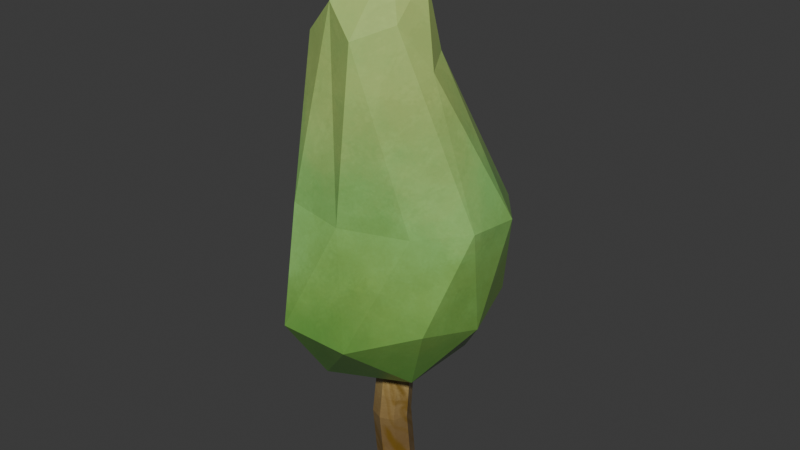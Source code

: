 # Source: Tree_1.blend  (saved by Blender 5.2.44; exported with 4.5.12 LTS)
import bpy
from mathutils import Matrix  # noqa: F401  (used for matrix-valued properties, if any)

bpy.ops.wm.read_factory_settings(use_empty=True)
scene = bpy.context.scene
scene.name = 'Scene'

# ---- collections
col_collection = bpy.data.collections.new('Collection'); scene.collection.children.link(col_collection)

# ---- images (referenced by path relative to the original .blend; pixels are not part of the script)
import os
ASSET_DIR = os.environ.get("B2B_ASSET_DIR", "")  # directory of the original .blend (textures are referenced by path, not embedded)
HERE = os.path.dirname(os.path.abspath(__file__))  # packed textures are extracted next to this script under _unpacked/

def load_image(name, relpath, width, height, colorspace="sRGB"):
    """Load a texture the original file referenced (path relative to the .blend, or extracted next to this script)."""
    p = next((c for c in (os.path.join(HERE, relpath), os.path.join(ASSET_DIR, relpath)) if relpath and os.path.exists(c)), "")
    if p:
        img = bpy.data.images.load(p, check_existing=True)
        img.name = name
    else:  # same state as the original file: an image datablock whose file is absent (Cycles renders it pink)
        img = bpy.data.images.new(name, width, height)
        img.source = "FILE"
        img.filepath = "//" + (relpath or name)
    img.colorspace_settings.name = colorspace
    return img
img_leaves_displacement_png = load_image('Leaves_Displacement.png', '_unpacked/Leaves_Displacement.33c13357.png', 1024, 1024, 'Non-Color')
img_leaves_basecolor_png = load_image('Leaves_BaseColor.png', '_unpacked/Leaves_BaseColor.c4e1aca8.png', 1024, 1024, 'sRGB')
img_leaves_metallic_png = load_image('Leaves_Metallic.png', '_unpacked/Leaves_Metallic.d65940a8.png', 1024, 1024, 'Non-Color')
img_leaves_roughness_png = load_image('Leaves_Roughness.png', '_unpacked/Leaves_Roughness.53b363dc.png', 1024, 1024, 'Non-Color')
img_leaves_normal_png = load_image('Leaves_Normal.png', '_unpacked/Leaves_Normal.d54973ae.png', 1024, 1024, 'Non-Color')
img_leaves_emission_png = load_image('Leaves_Emission.png', '_unpacked/Leaves_Emission.d65940a8.png', 1024, 1024, 'sRGB')
img_leaves_alpha_png = load_image('Leaves_Alpha.png', '_unpacked/Leaves_Alpha.90e8e3a8.png', 1024, 1024, 'Non-Color')
img_wood_displacement_png = load_image('Wood_Displacement.png', '_unpacked/Wood_Displacement.33c13357.png', 1024, 1024, 'Non-Color')
img_wood_basecolor_png = load_image('Wood_BaseColor.png', '_unpacked/Wood_BaseColor.c59a8d76.png', 1024, 1024, 'sRGB')
img_wood_metallic_png = load_image('Wood_Metallic.png', '_unpacked/Wood_Metallic.d65940a8.png', 1024, 1024, 'Non-Color')
img_wood_roughness_png = load_image('Wood_Roughness.png', '_unpacked/Wood_Roughness.53b363dc.png', 1024, 1024, 'Non-Color')
img_wood_normal_png = load_image('Wood_Normal.png', '_unpacked/Wood_Normal.1876148d.png', 1024, 1024, 'Non-Color')
img_wood_emission_png = load_image('Wood_Emission.png', '_unpacked/Wood_Emission.d65940a8.png', 1024, 1024, 'sRGB')
img_wood_alpha_png = load_image('Wood_Alpha.png', '_unpacked/Wood_Alpha.90e8e3a8.png', 1024, 1024, 'Non-Color')

# ---- materials (node trees are filled in below, after node groups)
mat_leaves = bpy.data.materials.new('Leaves')
mat_wood = bpy.data.materials.new('Wood')

# ---- material node trees
mat_leaves.use_nodes = True; mat_leaves.node_tree.nodes.clear()
_N = mat_leaves.node_tree.nodes; _L = mat_leaves.node_tree.links
n0 = _N.new('ShaderNodeBsdfPrincipled'); n0.name = 'Principled BSDF'; n0.location = (-200, 100)
n0.inputs[10].default_value = 0.005
n1 = _N.new('ShaderNodeOutputMaterial'); n1.name = 'Material Output'; n1.location = (200, 100)
n2 = _N.new('ShaderNodeTexImage'); n2.name = 'Image Texture'; n2.location = (85, -1436)
n2.label = 'Displacement'
n2.image = img_leaves_displacement_png
n3 = _N.new('ShaderNodeDisplacement'); n3.name = 'Displacement'; n3.location = (-100, -600)
n4 = _N.new('ShaderNodeTexImage'); n4.name = 'Image Texture.001'; n4.location = (85, -36)
n4.label = 'Base Color'
n4.image = img_leaves_basecolor_png
n5 = _N.new('ShaderNodeTexImage'); n5.name = 'Image Texture.002'; n5.location = (85, -316)
n5.label = 'Metallic'
n5.image = img_leaves_metallic_png
n6 = _N.new('ShaderNodeTexImage'); n6.name = 'Image Texture.003'; n6.location = (85, -596)
n6.label = 'Roughness'
n6.image = img_leaves_roughness_png
n7 = _N.new('ShaderNodeTexImage'); n7.name = 'Image Texture.004'; n7.location = (85, -1716)
n7.label = 'Normal'
n7.image = img_leaves_normal_png
n8 = _N.new('ShaderNodeNormalMap'); n8.name = 'Normal Map'; n8.location = (-450, -1380)
n8.width = 160
n9 = _N.new('ShaderNodeTexImage'); n9.name = 'Image Texture.005'; n9.location = (85, -876)
n9.label = 'Emission Color'
n9.image = img_leaves_emission_png
n10 = _N.new('ShaderNodeTexImage'); n10.name = 'Image Texture.006'; n10.location = (85, -1156)
n10.label = 'Alpha'
n10.image = img_leaves_alpha_png
n11 = _N.new('ShaderNodeMapping'); n11.name = 'Mapping'; n11.location = (230, -36)
n12 = _N.new('NodeReroute'); n12.name = 'Reroute'; n12.location = (35, -928)
n12.width = 10
n12.socket_idname = 'NodeSocketVector'
n13 = _N.new('ShaderNodeTexCoord'); n13.name = 'Texture Coordinate'; n13.location = (30, -36)
n14 = _N.new('NodeFrame'); n14.name = 'Frame'; n14.location = (-1480, 136)
n14.label = 'Mapping'
n14.width = 400
n15 = _N.new('NodeFrame'); n15.name = 'Frame.001'; n15.location = (-835, 336)
n15.label = 'Textures'
n15.width = 355
n2.parent = n15
n4.parent = n15
n5.parent = n15
n6.parent = n15
n7.parent = n15
n9.parent = n15
n10.parent = n15
n11.parent = n14
n12.parent = n15
n13.parent = n14
_L.new(n0.outputs[0], n1.inputs[0])
_L.new(n2.outputs[0], n3.inputs[0])
_L.new(n3.outputs[0], n1.inputs[2])
_L.new(n4.outputs[0], n0.inputs[0])
_L.new(n5.outputs[0], n0.inputs[1])
_L.new(n6.outputs[0], n0.inputs[2])
_L.new(n7.outputs[0], n8.inputs[1])
_L.new(n8.outputs[0], n0.inputs[5])
_L.new(n9.outputs[0], n0.inputs[27])
_L.new(n10.outputs[0], n0.inputs[4])
_L.new(n12.outputs[0], n4.inputs[0])
_L.new(n12.outputs[0], n5.inputs[0])
_L.new(n12.outputs[0], n6.inputs[0])
_L.new(n12.outputs[0], n9.inputs[0])
_L.new(n12.outputs[0], n10.inputs[0])
_L.new(n12.outputs[0], n2.inputs[0])
_L.new(n12.outputs[0], n7.inputs[0])
_L.new(n11.outputs[0], n12.inputs[0])
_L.new(n13.outputs[2], n11.inputs[0])
n1.is_active_output = True
mat_wood.use_nodes = True; mat_wood.node_tree.nodes.clear()
_N = mat_wood.node_tree.nodes; _L = mat_wood.node_tree.links
n0 = _N.new('ShaderNodeBsdfPrincipled'); n0.name = 'Principled BSDF'; n0.location = (-200, 100)
n0.inputs[10].default_value = 0.005
n1 = _N.new('ShaderNodeOutputMaterial'); n1.name = 'Material Output'; n1.location = (200, 100)
n2 = _N.new('ShaderNodeTexImage'); n2.name = 'Image Texture'; n2.location = (85, -1436)
n2.label = 'Displacement'
n2.image = img_wood_displacement_png
n3 = _N.new('ShaderNodeDisplacement'); n3.name = 'Displacement'; n3.location = (-100, -600)
n4 = _N.new('ShaderNodeTexImage'); n4.name = 'Image Texture.001'; n4.location = (85, -36)
n4.label = 'Base Color'
n4.image = img_wood_basecolor_png
n5 = _N.new('ShaderNodeTexImage'); n5.name = 'Image Texture.002'; n5.location = (85, -316)
n5.label = 'Metallic'
n5.image = img_wood_metallic_png
n6 = _N.new('ShaderNodeTexImage'); n6.name = 'Image Texture.003'; n6.location = (85, -596)
n6.label = 'Roughness'
n6.image = img_wood_roughness_png
n7 = _N.new('ShaderNodeTexImage'); n7.name = 'Image Texture.004'; n7.location = (85, -1716)
n7.label = 'Normal'
n7.image = img_wood_normal_png
n8 = _N.new('ShaderNodeNormalMap'); n8.name = 'Normal Map'; n8.location = (-450, -1380)
n8.width = 160
n9 = _N.new('ShaderNodeTexImage'); n9.name = 'Image Texture.005'; n9.location = (85, -876)
n9.label = 'Emission Color'
n9.image = img_wood_emission_png
n10 = _N.new('ShaderNodeTexImage'); n10.name = 'Image Texture.006'; n10.location = (85, -1156)
n10.label = 'Alpha'
n10.image = img_wood_alpha_png
n11 = _N.new('ShaderNodeMapping'); n11.name = 'Mapping'; n11.location = (230, -36)
n12 = _N.new('NodeReroute'); n12.name = 'Reroute'; n12.location = (35, -928)
n12.width = 10
n12.socket_idname = 'NodeSocketVector'
n13 = _N.new('ShaderNodeTexCoord'); n13.name = 'Texture Coordinate'; n13.location = (30, -36)
n14 = _N.new('NodeFrame'); n14.name = 'Frame'; n14.location = (-1480, 136)
n14.label = 'Mapping'
n14.width = 400
n15 = _N.new('NodeFrame'); n15.name = 'Frame.001'; n15.location = (-835, 336)
n15.label = 'Textures'
n15.width = 355
n2.parent = n15
n4.parent = n15
n5.parent = n15
n6.parent = n15
n7.parent = n15
n9.parent = n15
n10.parent = n15
n11.parent = n14
n12.parent = n15
n13.parent = n14
_L.new(n0.outputs[0], n1.inputs[0])
_L.new(n2.outputs[0], n3.inputs[0])
_L.new(n3.outputs[0], n1.inputs[2])
_L.new(n4.outputs[0], n0.inputs[0])
_L.new(n5.outputs[0], n0.inputs[1])
_L.new(n6.outputs[0], n0.inputs[2])
_L.new(n7.outputs[0], n8.inputs[1])
_L.new(n8.outputs[0], n0.inputs[5])
_L.new(n9.outputs[0], n0.inputs[27])
_L.new(n10.outputs[0], n0.inputs[4])
_L.new(n12.outputs[0], n4.inputs[0])
_L.new(n12.outputs[0], n5.inputs[0])
_L.new(n12.outputs[0], n6.inputs[0])
_L.new(n12.outputs[0], n9.inputs[0])
_L.new(n12.outputs[0], n10.inputs[0])
_L.new(n12.outputs[0], n2.inputs[0])
_L.new(n12.outputs[0], n7.inputs[0])
_L.new(n11.outputs[0], n12.inputs[0])
_L.new(n13.outputs[2], n11.inputs[0])
n1.is_active_output = True

# ---- world
world_world = bpy.data.worlds.new('World'); scene.world = world_world
world_world.use_nodes = True; world_world.node_tree.nodes.clear()
_N = world_world.node_tree.nodes; _L = world_world.node_tree.links
n0 = _N.new('ShaderNodeOutputWorld'); n0.name = 'World Output'; n0.location = (200, 100)
n1 = _N.new('ShaderNodeBackground'); n1.name = 'Background'; n1.location = (-200, 100)
n1.inputs[0].default_value = (0.05088, 0.05088, 0.05088, 1.0)
_L.new(n1.outputs[0], n0.inputs[0])
n0.is_active_output = True
world_world.color = (0.05088, 0.05088, 0.05088)
world_world.sun_shadow_jitter_overblur = 0.0

# ---- meshes
me_cylinder_014 = bpy.data.meshes.new('Cylinder.014')
me_cylinder_014.from_pydata([(-8.308e-20, 0.0009756, 1.764), (-0.443, -1.941, 3.309), (-1.455, 0.005343, 3.357), (-0.3841, 1.807, 3.402), (0.1897, -1.161, 7.413), (-0.9194, -0.7205, 7.258), (-0.8918, 0.4122, 6.715), (0.2112, 0.6678, 6.509), (-0.02162, 0.5025, 8.722), (-0.3226, -1.223, 2.202), (-1.044, 0.001946, 2.212), (-1.17, -1.184, 3.087), (-0.3226, 1.189, 2.214), (-1.152, 1.159, 3.181), (0.4998, 1.622, 3.108), (0.07427, -1.367, 4.807), (-1.26, -0.4999, 4.906), (-0.7773, -1.305, 4.916), (-0.5787, 1.391, 5.004), (-1.188, 0.5933, 4.96), (0.2959, 1.559, 4.856), (-0.3838, -0.8875, 7.788), (-0.9807, -0.07159, 7.36), (-0.3792, 0.6411, 6.906), (0.07282, -0.1644, 8.374), (-0.4294, 0.01276, 8.286), (-0.4325, 0.4392, 7.967), (0.0736, 0.4331, 7.852), (-8.308e-20, 0.0009756, 1.764), (1.288, -0.9696, 3.322), (-0.443, -1.941, 3.309), (1.315, 0.915, 3.318), (0.1897, -1.161, 7.413), (0.2112, 0.6678, 6.509), (0.8843, -0.2849, 6.93), (-0.02162, 0.5025, 8.722), (-0.3226, -1.223, 2.202), (0.8446, -0.6595, 2.211), (0.4614, -1.708, 3.085), (1.531, -0.001648, 3.099), (0.8446, 0.6544, 2.214), (-0.3226, 1.189, 2.214), (0.4998, 1.622, 3.108), (1.684, -0.3671, 4.833), (1.709, 0.4905, 4.752), (0.07427, -1.367, 4.807), (1.039, -0.9551, 4.765), (1.168, 1.173, 4.723), (0.2959, 1.559, 4.856), (0.5821, -0.6709, 7.595), (0.5821, 0.2617, 7.031), (0.07282, -0.1644, 8.374), (0.3838, 0.1571, 8.105), (0.0736, 0.4331, 7.852), (0.0, 0.307, 0.0), (0.2171, 0.2171, 0.0), (0.307, 0.0, 0.0), (0.2171, -0.2171, 0.0), (0.0, -0.307, 0.0), (-0.2171, -0.2171, 0.0), (-0.307, 0.0, 0.0), (-0.2171, 0.2171, 0.0), (-0.199, 0.2373, 2.311), (0.0, 0.3197, 2.311), (-0.2815, 0.03826, 2.311), (-0.199, -0.1608, 2.311), (0.0, -0.2432, 2.311), (0.199, -0.1608, 2.311), (0.2815, 0.03826, 2.311), (0.199, 0.2373, 2.311), (-0.152, 0.05885, 4.122), (3.406e-16, 0.1219, 4.122), (-0.2149, -0.09312, 4.122), (-0.1521, -0.2452, 4.122), (3.406e-16, -0.3082, 4.122), (0.1521, -0.2452, 4.122), (0.2149, -0.09312, 4.122), (0.152, 0.05885, 4.122), (-0.1205, 0.1468, 5.342), (5.707e-16, 0.1967, 5.342), (-0.1704, 0.02623, 5.342), (-0.1205, -0.09429, 5.342), (5.707e-16, -0.1442, 5.342), (0.1205, -0.09429, 5.342), (0.1704, 0.02623, 5.342), (0.1205, 0.1468, 5.342), (-0.3059, -0.111, 1.034), (-0.2163, -0.3273, 1.034), (0.0, 0.1949, 1.034), (-0.2163, 0.1053, 1.034), (0.2163, 0.1053, 1.034), (0.2163, -0.3273, 1.034), (0.3059, -0.111, 1.034), (0.0, -0.4169, 1.034), (-0.05974, 0.08597, 6.669), (-1.02e-06, 0.1107, 6.669), (-0.08448, 0.02623, 6.669), (-0.05974, -0.0335, 6.669), (-1.02e-06, -0.05825, 6.669), (0.05974, -0.0335, 6.669), (0.08448, 0.02623, 6.669), (0.05974, 0.08597, 6.669)], [], [(0, 9, 10), (0, 10, 12), (2, 11, 16), (3, 13, 18), (1, 15, 17), (2, 16, 19), (3, 18, 20), (5, 21, 25), (6, 22, 26), (7, 23, 27), (27, 26, 8), (27, 23, 26), (23, 6, 26), (26, 25, 8), (26, 22, 25), (22, 5, 25), (25, 24, 8), (25, 21, 24), (21, 4, 24), (20, 23, 7), (20, 18, 23), (18, 6, 23), (19, 22, 6), (19, 16, 22), (16, 5, 22), (17, 21, 5), (17, 15, 21), (15, 4, 21), (14, 3, 20), (18, 19, 6), (18, 13, 19), (13, 2, 19), (16, 17, 5), (16, 11, 17), (11, 1, 17), (12, 3, 14), (12, 13, 3), (12, 10, 13), (10, 2, 13), (10, 11, 2), (10, 9, 11), (9, 1, 11), (28, 37, 36), (29, 37, 39), (28, 41, 40), (29, 39, 43), (30, 38, 45), (31, 42, 47), (29, 43, 46), (31, 47, 44), (32, 49, 51), (34, 50, 52), (52, 53, 35), (52, 50, 53), (50, 33, 53), (51, 52, 35), (51, 49, 52), (49, 34, 52), (44, 50, 34), (44, 47, 50), (47, 33, 50), (46, 49, 32), (46, 43, 49), (43, 34, 49), (47, 48, 33), (47, 42, 48), (45, 46, 32), (45, 38, 46), (38, 29, 46), (43, 44, 34), (43, 39, 44), (39, 31, 44), (40, 42, 31), (40, 41, 42), (39, 40, 31), (39, 37, 40), (37, 28, 40), (36, 38, 30), (36, 37, 38), (37, 29, 38), (61, 60, 59, 58, 57, 56, 55, 54), (68, 67, 75, 76), (87, 86, 64, 65), (89, 88, 63, 62), (88, 90, 69, 63), (92, 91, 67, 68), (93, 87, 65, 66), (86, 89, 62, 64), (90, 92, 68, 69), (91, 93, 66, 67), (70, 71, 79, 78), (66, 65, 73, 74), (64, 62, 70, 72), (69, 68, 76, 77), (67, 66, 74, 75), (65, 64, 72, 73), (62, 63, 71, 70), (63, 69, 77, 71), (83, 82, 98, 99), (71, 77, 85, 79), (76, 75, 83, 84), (74, 73, 81, 82), (72, 70, 78, 80), (77, 76, 84, 85), (75, 74, 82, 83), (73, 72, 80, 81), (57, 58, 93, 91), (55, 56, 92, 90), (60, 61, 89, 86), (58, 59, 87, 93), (56, 57, 91, 92), (54, 55, 90, 88), (61, 54, 88, 89), (59, 60, 86, 87), (94, 95, 101, 100, 99, 98, 97, 96), (81, 80, 96, 97), (78, 79, 95, 94), (79, 85, 101, 95), (84, 83, 99, 100), (82, 81, 97, 98), (80, 78, 94, 96), (85, 84, 100, 101)])
me_cylinder_014.polygons.foreach_set('material_index', [0, 0, 0, 0, 0, 0, 0, 0, 0, 0, 0, 0, 0, 0, 0, 0, 0, 0, 0, 0, 0, 0, 0, 0, 0, 0, 0, 0, 0, 0, 0, 0, 0, 0, 0, 0, 0, 0, 0, 0, 0, 0, 0, 0, 0, 0, 0, 0, 0, 0, 0, 0, 0, 0, 0, 0, 0, 0, 0, 0, 0, 0, 0, 0, 0, 0, 0, 0, 0, 0, 0, 0, 0, 0, 0, 0, 0, 0, 0, 0, 1, 1, 1, 1, 1, 1, 1, 1, 1, 1, 1, 1, 1, 1, 1, 1, 1, 1, 1, 1, 1, 1, 1, 1, 1, 1, 1, 1, 1, 1, 1, 1, 1, 1, 1, 1, 1, 1, 1, 1, 1, 1])
_uv = me_cylinder_014.uv_layers.new(name='UVMap')
_uv.uv.foreach_set('vector', [0.9231, 0.001494, 0.9966, 0.1104, 0.8771, 0.08719, 0.9231, 0.001494, 0.8771, 0.08719, 0.7941, 0.001494, 0.8337, 0.1622, 0.9218, 0.1877, 0.8031, 0.2805, 0.7075, 0.07604, 0.7729, 0.1066, 0.6623, 0.1931, 0.9985, 0.2398, 0.9253, 0.3815, 0.8668, 0.3302, 0.8337, 0.1622, 0.8031, 0.2805, 0.7295, 0.2329, 0.7075, 0.07604, 0.6623, 0.1931, 0.5968, 0.149, 0.7083, 0.4304, 0.7034, 0.4842, 0.6238, 0.4822, 0.6592, 0.3521, 0.6668, 0.4115, 0.5992, 0.4439, 0.5649, 0.3094, 0.6096, 0.3529, 0.556, 0.4306, 0.556, 0.4306, 0.5992, 0.4439, 0.562, 0.5122, 0.556, 0.4306, 0.6096, 0.3529, 0.5992, 0.4439, 0.6096, 0.3529, 0.6592, 0.3521, 0.5992, 0.4439, 0.5992, 0.4439, 0.6238, 0.4822, 0.562, 0.5122, 0.5992, 0.4439, 0.6668, 0.4115, 0.6238, 0.4822, 0.6668, 0.4115, 0.7083, 0.4304, 0.6238, 0.4822, 0.6238, 0.4822, 0.6326, 0.5302, 0.562, 0.5122, 0.6238, 0.4822, 0.7034, 0.4842, 0.6326, 0.5302, 0.7034, 0.4842, 0.7501, 0.5153, 0.6326, 0.5302, 0.5968, 0.149, 0.6096, 0.3529, 0.5649, 0.3094, 0.5968, 0.149, 0.6623, 0.1931, 0.6096, 0.3529, 0.6623, 0.1931, 0.6592, 0.3521, 0.6096, 0.3529, 0.7295, 0.2329, 0.6668, 0.4115, 0.6592, 0.3521, 0.7295, 0.2329, 0.8031, 0.2805, 0.6668, 0.4115, 0.8031, 0.2805, 0.7083, 0.4304, 0.6668, 0.4115, 0.8668, 0.3302, 0.7034, 0.4842, 0.7083, 0.4304, 0.8668, 0.3302, 0.9253, 0.3815, 0.7034, 0.4842, 0.9253, 0.3815, 0.7501, 0.5153, 0.7034, 0.4842, 0.6688, 0.005425, 0.7075, 0.07604, 0.5968, 0.149, 0.6623, 0.1931, 0.7295, 0.2329, 0.6592, 0.3521, 0.6623, 0.1931, 0.7729, 0.1066, 0.7295, 0.2329, 0.7729, 0.1066, 0.8337, 0.1622, 0.7295, 0.2329, 0.8031, 0.2805, 0.8668, 0.3302, 0.7083, 0.4304, 0.8031, 0.2805, 0.9218, 0.1877, 0.8668, 0.3302, 0.9218, 0.1877, 0.9985, 0.2398, 0.8668, 0.3302, 0.7941, 0.001494, 0.7075, 0.07604, 0.6688, 0.005425, 0.7941, 0.001494, 0.7729, 0.1066, 0.7075, 0.07604, 0.7941, 0.001494, 0.8771, 0.08719, 0.7729, 0.1066, 0.8771, 0.08719, 0.8337, 0.1622, 0.7729, 0.1066, 0.8771, 0.08719, 0.9218, 0.1877, 0.8337, 0.1622, 0.8771, 0.08719, 0.9966, 0.1104, 0.9218, 0.1877, 0.9966, 0.1104, 0.9985, 0.2398, 0.9218, 0.1877, 0.2388, 0.0043, 0.1775, 0.08428, 0.1033, 0.001494, 0.1413, 0.1599, 0.1775, 0.08428, 0.2089, 0.1664, 0.2388, 0.0043, 0.3669, 0.04137, 0.2712, 0.1016, 0.1413, 0.1599, 0.2089, 0.1664, 0.156, 0.2718, 0.001494, 0.082, 0.0786, 0.1104, 0.0025, 0.2396, 0.2714, 0.1911, 0.3669, 0.1734, 0.2746, 0.2966, 0.1413, 0.1599, 0.156, 0.2718, 0.09204, 0.2546, 0.2714, 0.1911, 0.2746, 0.2966, 0.2142, 0.2804, 0.01553, 0.4793, 0.07023, 0.4925, 0.08011, 0.5818, 0.118, 0.4434, 0.1638, 0.4743, 0.1204, 0.5588, 0.1204, 0.5588, 0.1624, 0.5603, 0.1278, 0.63, 0.1204, 0.5588, 0.1638, 0.4743, 0.1624, 0.5603, 0.1638, 0.4743, 0.2286, 0.4597, 0.1624, 0.5603, 0.08011, 0.5818, 0.1204, 0.5588, 0.1278, 0.63, 0.08011, 0.5818, 0.07023, 0.4925, 0.1204, 0.5588, 0.07023, 0.4925, 0.118, 0.4434, 0.1204, 0.5588, 0.2142, 0.2804, 0.1638, 0.4743, 0.118, 0.4434, 0.2142, 0.2804, 0.2746, 0.2966, 0.1638, 0.4743, 0.2746, 0.2966, 0.2286, 0.4597, 0.1638, 0.4743, 0.09204, 0.2546, 0.07023, 0.4925, 0.01553, 0.4793, 0.09204, 0.2546, 0.156, 0.2718, 0.07023, 0.4925, 0.156, 0.2718, 0.118, 0.4434, 0.07023, 0.4925, 0.2746, 0.2966, 0.3433, 0.3368, 0.2286, 0.4597, 0.2746, 0.2966, 0.3669, 0.1734, 0.3433, 0.3368, 0.0025, 0.2396, 0.09204, 0.2546, 0.01553, 0.4793, 0.0025, 0.2396, 0.0786, 0.1104, 0.09204, 0.2546, 0.0786, 0.1104, 0.1413, 0.1599, 0.09204, 0.2546, 0.156, 0.2718, 0.2142, 0.2804, 0.118, 0.4434, 0.156, 0.2718, 0.2089, 0.1664, 0.2142, 0.2804, 0.2089, 0.1664, 0.2714, 0.1911, 0.2142, 0.2804, 0.2712, 0.1016, 0.3669, 0.1734, 0.2714, 0.1911, 0.2712, 0.1016, 0.3669, 0.04137, 0.3669, 0.1734, 0.2089, 0.1664, 0.2712, 0.1016, 0.2714, 0.1911, 0.2089, 0.1664, 0.1775, 0.08428, 0.2712, 0.1016, 0.1775, 0.08428, 0.2388, 0.0043, 0.2712, 0.1016, 0.1033, 0.001494, 0.0786, 0.1104, 0.001494, 0.082, 0.1033, 0.001494, 0.1775, 0.08428, 0.0786, 0.1104, 0.1775, 0.08428, 0.1413, 0.1599, 0.0786, 0.1104, 0.5921, 0.5842, 0.571, 0.5842, 0.556, 0.5693, 0.556, 0.5481, 0.571, 0.5331, 0.5921, 0.5331, 0.6071, 0.5481, 0.6071, 0.5693, 0.5013, 0.2106, 0.5207, 0.2108, 0.5228, 0.3742, 0.5081, 0.374, 0.3908, 0.09582, 0.4116, 0.09561, 0.4216, 0.2106, 0.4022, 0.2108, 0.4328, 0.09559, 0.4541, 0.09569, 0.46, 0.2111, 0.4406, 0.2107, 0.4688, 0.09569, 0.4901, 0.09559, 0.4823, 0.2107, 0.4629, 0.2111, 0.5113, 0.09561, 0.5321, 0.09582, 0.5207, 0.2108, 0.5013, 0.2106, 0.3699, 0.09626, 0.3908, 0.09582, 0.4022, 0.2108, 0.3825, 0.2117, 0.4116, 0.09561, 0.4328, 0.09559, 0.4406, 0.2107, 0.4216, 0.2106, 0.4901, 0.09559, 0.5113, 0.09561, 0.5013, 0.2106, 0.4823, 0.2107, 0.5321, 0.09582, 0.553, 0.09626, 0.5404, 0.2117, 0.5207, 0.2108, 0.4297, 0.3741, 0.4447, 0.3745, 0.4461, 0.4846, 0.4344, 0.4841, 0.3825, 0.2117, 0.4022, 0.2108, 0.4001, 0.3742, 0.3854, 0.375, 0.4216, 0.2106, 0.4406, 0.2107, 0.4297, 0.3741, 0.4148, 0.374, 0.4823, 0.2107, 0.5013, 0.2106, 0.5081, 0.374, 0.4932, 0.3741, 0.5207, 0.2108, 0.5404, 0.2117, 0.5375, 0.375, 0.5228, 0.3742, 0.4022, 0.2108, 0.4216, 0.2106, 0.4148, 0.374, 0.4001, 0.3742, 0.4406, 0.2107, 0.46, 0.2111, 0.4447, 0.3745, 0.4297, 0.3741, 0.4629, 0.2111, 0.4823, 0.2107, 0.4932, 0.3741, 0.4782, 0.3745, 0.5118, 0.484, 0.5236, 0.4849, 0.511, 0.604, 0.5052, 0.6035, 0.4782, 0.3745, 0.4932, 0.3741, 0.4885, 0.4841, 0.4768, 0.4846, 0.5081, 0.374, 0.5228, 0.3742, 0.5118, 0.484, 0.5001, 0.4838, 0.3854, 0.375, 0.4001, 0.3742, 0.4111, 0.484, 0.3993, 0.4849, 0.4148, 0.374, 0.4297, 0.3741, 0.4344, 0.4841, 0.4228, 0.4838, 0.4932, 0.3741, 0.5081, 0.374, 0.5001, 0.4838, 0.4885, 0.4841, 0.5228, 0.3742, 0.5375, 0.375, 0.5236, 0.4849, 0.5118, 0.484, 0.4001, 0.3742, 0.4148, 0.374, 0.4228, 0.4838, 0.4111, 0.484, 0.5263, 0.002974, 0.5479, 0.00259, 0.553, 0.09626, 0.5321, 0.09582, 0.4842, 0.001494, 0.5051, 0.002238, 0.5113, 0.09561, 0.4901, 0.09559, 0.4178, 0.002238, 0.4387, 0.001494, 0.4328, 0.09559, 0.4116, 0.09561, 0.375, 0.00259, 0.3966, 0.002974, 0.3908, 0.09582, 0.3699, 0.09626, 0.5051, 0.002238, 0.5263, 0.002974, 0.5321, 0.09582, 0.5113, 0.09561, 0.4629, 0.001935, 0.4842, 0.001494, 0.4901, 0.09559, 0.4688, 0.09569, 0.4387, 0.001494, 0.46, 0.001935, 0.4541, 0.09569, 0.4328, 0.09559, 0.3966, 0.002974, 0.4178, 0.002238, 0.4116, 0.09561, 0.3908, 0.09582, 0.556, 0.5971, 0.556, 0.5913, 0.5601, 0.5872, 0.5659, 0.5872, 0.57, 0.5913, 0.57, 0.5971, 0.5659, 0.6013, 0.5601, 0.6013, 0.4111, 0.484, 0.4228, 0.4838, 0.4235, 0.6033, 0.4177, 0.6035, 0.4344, 0.4841, 0.4461, 0.4846, 0.4352, 0.6038, 0.4294, 0.6034, 0.4768, 0.4846, 0.4885, 0.4841, 0.4936, 0.6034, 0.4877, 0.6038, 0.5001, 0.4838, 0.5118, 0.484, 0.5052, 0.6035, 0.4994, 0.6033, 0.3993, 0.4849, 0.4111, 0.484, 0.4177, 0.6035, 0.4119, 0.604, 0.4228, 0.4838, 0.4344, 0.4841, 0.4294, 0.6034, 0.4235, 0.6033, 0.4885, 0.4841, 0.5001, 0.4838, 0.4994, 0.6033, 0.4936, 0.6034])
me_cylinder_014.materials.append(mat_leaves)
me_cylinder_014.materials.append(mat_wood)
me_cylinder_014.update()

# ---- objects
ob_tree_1 = bpy.data.objects.new('Tree 1', me_cylinder_014)

# ---- transforms, parenting, visibility, modifiers, constraints
ob_tree_1.location = (0.0, 0.0, 0.0)

# ---- collection membership
col_collection.objects.link(ob_tree_1)

# ---- scene / render settings (as saved in the file)
scene.frame_start = 1; scene.frame_end = 250; scene.frame_set(1)
scene.render.engine = 'BLENDER_EEVEE_NEXT'
scene.render.bake_bias = 0.0
scene.render.bake_samples = 0
scene.render.compositor_device = 'GPU'
scene.eevee.use_volume_custom_range = False
scene.eevee.fast_gi_thickness_near = 0.1
scene.eevee.fast_gi_thickness_far = 0.0
scene.eevee.ray_tracing_options.screen_trace_thickness = 0.1
bpy.context.view_layer.update()

# ---- added for rendering (the .blend has no active camera and no usable light): camera, sun
cam_auto = bpy.data.cameras.new('AutoCamera')
cam_auto.lens = 50.0
cam_auto.sensor_width = 36.0
cam_auto.clip_end = 1000.0
ob_auto_camera = bpy.data.objects.new('AutoCamera', cam_auto)
scene.collection.objects.link(ob_auto_camera)
ob_auto_camera.location = (9.38549, -11.1771, 11.768)
ob_auto_camera.rotation_euler = (1.09748, -7.21219e-08, 0.694738)
scene.camera = ob_auto_camera
light_auto_sun = bpy.data.lights.new('AutoSun', 'SUN')
light_auto_sun.energy = 3.0
light_auto_sun.angle = 0.0523599
ob_auto_sun = bpy.data.objects.new('AutoSun', light_auto_sun)
scene.collection.objects.link(ob_auto_sun)
ob_auto_sun.rotation_euler = (0.872665, 0.174533, 0.523599)
bpy.context.view_layer.update()

